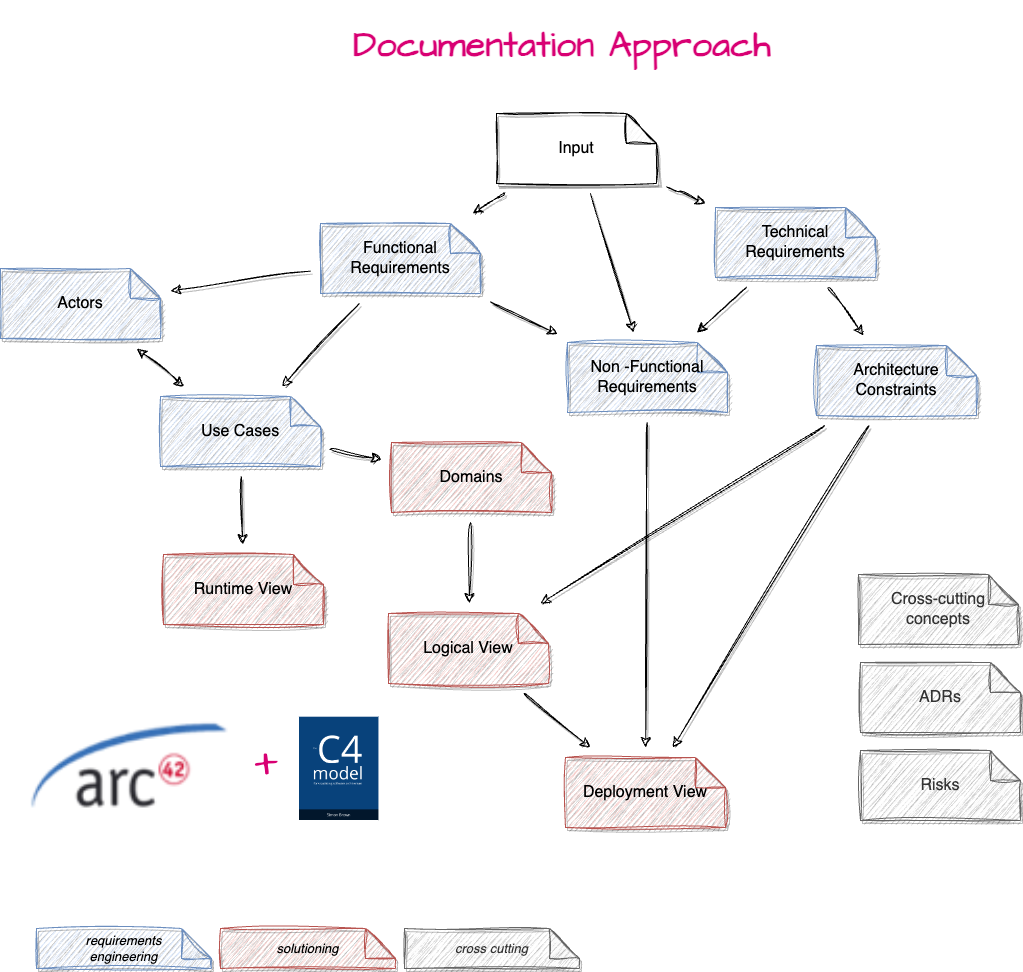

The diagram above was exported from draw.io. Its source (the exported page's mxGraphModel, read from the mxfile embedded in the PNG):
<mxGraphModel dx="2553" dy="-470" grid="0" gridSize="10" guides="1" tooltips="1" connect="1" arrows="1" fold="1" page="0" pageScale="1" pageWidth="827" pageHeight="1169" background="#ffffff" math="0" shadow="0">
  <root>
    <mxCell id="0" />
    <mxCell id="1" parent="0" />
    <mxCell id="yQmfXrT-GgaLK1wGLkwm-1" style="rounded=0;orthogonalLoop=1;jettySize=auto;html=1;fontSize=12;startSize=8;endSize=8;sketch=1;curveFitting=1;jiggle=2;shadow=1;targetPerimeterSpacing=10;sourcePerimeterSpacing=10;" parent="1" source="yQmfXrT-GgaLK1wGLkwm-3" target="yQmfXrT-GgaLK1wGLkwm-6" edge="1">
      <mxGeometry relative="1" as="geometry">
        <mxPoint x="-718.5714285714284" y="1538.0000000000005" as="targetPoint" />
        <Array as="points">
          <mxPoint x="-394" y="1419" />
        </Array>
      </mxGeometry>
    </mxCell>
    <mxCell id="yQmfXrT-GgaLK1wGLkwm-2" style="edgeStyle=none;curved=1;rounded=0;orthogonalLoop=1;jettySize=auto;html=1;fontSize=12;startSize=8;endSize=8;sketch=1;curveFitting=1;jiggle=2;shadow=1;targetPerimeterSpacing=10;sourcePerimeterSpacing=10;" parent="1" source="yQmfXrT-GgaLK1wGLkwm-3" target="yQmfXrT-GgaLK1wGLkwm-10" edge="1">
      <mxGeometry relative="1" as="geometry" />
    </mxCell>
    <mxCell id="rhtSaws9jKGeVzHk981p-2" style="edgeStyle=none;shape=connector;rounded=0;sketch=1;jiggle=2;curveFitting=1;orthogonalLoop=1;jettySize=auto;html=1;shadow=1;labelBackgroundColor=default;strokeColor=default;align=center;verticalAlign=middle;fontFamily=Helvetica;fontSize=12;fontColor=default;endArrow=classic;startSize=8;endSize=8;sourcePerimeterSpacing=10;targetPerimeterSpacing=10;" parent="1" source="yQmfXrT-GgaLK1wGLkwm-3" target="yQmfXrT-GgaLK1wGLkwm-12" edge="1">
      <mxGeometry relative="1" as="geometry" />
    </mxCell>
    <mxCell id="yQmfXrT-GgaLK1wGLkwm-3" value="Input" style="rounded=0;whiteSpace=wrap;html=1;fontSize=16;sketch=1;curveFitting=1;jiggle=2;shadow=1;shape=note;backgroundOutline=1;darkOpacity=0.05;" parent="1" vertex="1">
      <mxGeometry x="-575" y="1341" width="160" height="70" as="geometry" />
    </mxCell>
    <mxCell id="yQmfXrT-GgaLK1wGLkwm-4" style="edgeStyle=none;curved=1;rounded=0;orthogonalLoop=1;jettySize=auto;html=1;fontSize=12;startSize=8;endSize=8;sketch=1;curveFitting=1;jiggle=2;shadow=1;targetPerimeterSpacing=10;sourcePerimeterSpacing=10;" parent="1" source="yQmfXrT-GgaLK1wGLkwm-6" target="yQmfXrT-GgaLK1wGLkwm-15" edge="1">
      <mxGeometry relative="1" as="geometry" />
    </mxCell>
    <mxCell id="yQmfXrT-GgaLK1wGLkwm-5" style="edgeStyle=none;curved=1;rounded=0;orthogonalLoop=1;jettySize=auto;html=1;fontSize=12;startSize=8;endSize=8;sketch=1;curveFitting=1;jiggle=2;shadow=1;targetPerimeterSpacing=10;sourcePerimeterSpacing=10;" parent="1" source="yQmfXrT-GgaLK1wGLkwm-6" target="yQmfXrT-GgaLK1wGLkwm-12" edge="1">
      <mxGeometry relative="1" as="geometry" />
    </mxCell>
    <mxCell id="yQmfXrT-GgaLK1wGLkwm-6" value="Technical Requirements" style="rounded=0;whiteSpace=wrap;html=1;fontSize=16;sketch=1;curveFitting=1;jiggle=2;shadow=1;shape=note;backgroundOutline=1;darkOpacity=0.05;fillColor=#dae8fc;strokeColor=#6c8ebf;" parent="1" vertex="1">
      <mxGeometry x="-356" y="1435" width="160" height="70" as="geometry" />
    </mxCell>
    <mxCell id="yQmfXrT-GgaLK1wGLkwm-7" style="edgeStyle=none;curved=1;rounded=0;orthogonalLoop=1;jettySize=auto;html=1;fontSize=12;startSize=8;endSize=8;sketch=1;curveFitting=1;jiggle=2;shadow=1;targetPerimeterSpacing=10;sourcePerimeterSpacing=10;" parent="1" source="yQmfXrT-GgaLK1wGLkwm-10" target="yQmfXrT-GgaLK1wGLkwm-20" edge="1">
      <mxGeometry relative="1" as="geometry">
        <mxPoint x="-770" y="1667" as="sourcePoint" />
      </mxGeometry>
    </mxCell>
    <mxCell id="yQmfXrT-GgaLK1wGLkwm-8" style="rounded=0;orthogonalLoop=1;jettySize=auto;html=1;fontSize=12;startSize=8;endSize=8;sketch=1;curveFitting=1;jiggle=2;shadow=1;targetPerimeterSpacing=10;sourcePerimeterSpacing=10;" parent="1" source="yQmfXrT-GgaLK1wGLkwm-10" target="yQmfXrT-GgaLK1wGLkwm-16" edge="1">
      <mxGeometry relative="1" as="geometry">
        <mxPoint x="-871.9" y="1530.9999999999995" as="sourcePoint" />
      </mxGeometry>
    </mxCell>
    <mxCell id="yQmfXrT-GgaLK1wGLkwm-9" style="edgeStyle=none;curved=1;rounded=0;orthogonalLoop=1;jettySize=auto;html=1;fontSize=12;startSize=8;endSize=8;sketch=1;curveFitting=1;jiggle=2;shadow=1;targetPerimeterSpacing=10;sourcePerimeterSpacing=10;" parent="1" source="yQmfXrT-GgaLK1wGLkwm-10" target="yQmfXrT-GgaLK1wGLkwm-12" edge="1">
      <mxGeometry relative="1" as="geometry" />
    </mxCell>
    <mxCell id="yQmfXrT-GgaLK1wGLkwm-10" value="Functional Requirements" style="rounded=0;whiteSpace=wrap;html=1;fontSize=16;sketch=1;curveFitting=1;jiggle=2;shadow=1;shape=note;backgroundOutline=1;darkOpacity=0.05;fillColor=#dae8fc;strokeColor=#6c8ebf;" parent="1" vertex="1">
      <mxGeometry x="-751" y="1451" width="160" height="70" as="geometry" />
    </mxCell>
    <mxCell id="yQmfXrT-GgaLK1wGLkwm-11" style="edgeStyle=none;curved=1;rounded=0;orthogonalLoop=1;jettySize=auto;html=1;fontSize=12;startSize=8;endSize=8;sketch=1;curveFitting=1;jiggle=2;shadow=1;targetPerimeterSpacing=10;sourcePerimeterSpacing=10;" parent="1" source="yQmfXrT-GgaLK1wGLkwm-12" target="yQmfXrT-GgaLK1wGLkwm-25" edge="1">
      <mxGeometry relative="1" as="geometry" />
    </mxCell>
    <mxCell id="yQmfXrT-GgaLK1wGLkwm-12" value="Non -Functional Requirements" style="rounded=0;whiteSpace=wrap;html=1;fontSize=16;sketch=1;curveFitting=1;jiggle=2;shadow=1;shape=note;backgroundOutline=1;darkOpacity=0.05;fillColor=#dae8fc;strokeColor=#6c8ebf;" parent="1" vertex="1">
      <mxGeometry x="-504" y="1570" width="160" height="70" as="geometry" />
    </mxCell>
    <mxCell id="yQmfXrT-GgaLK1wGLkwm-13" style="edgeStyle=none;curved=1;rounded=0;orthogonalLoop=1;jettySize=auto;html=1;fontSize=12;startSize=8;endSize=8;sketch=1;curveFitting=1;jiggle=2;shadow=1;targetPerimeterSpacing=10;sourcePerimeterSpacing=10;" parent="1" source="yQmfXrT-GgaLK1wGLkwm-15" target="yQmfXrT-GgaLK1wGLkwm-24" edge="1">
      <mxGeometry relative="1" as="geometry" />
    </mxCell>
    <mxCell id="yQmfXrT-GgaLK1wGLkwm-14" style="edgeStyle=none;curved=1;rounded=0;orthogonalLoop=1;jettySize=auto;html=1;fontSize=12;startSize=8;endSize=8;sketch=1;curveFitting=1;jiggle=2;shadow=1;targetPerimeterSpacing=10;sourcePerimeterSpacing=10;" parent="1" source="yQmfXrT-GgaLK1wGLkwm-15" target="yQmfXrT-GgaLK1wGLkwm-25" edge="1">
      <mxGeometry relative="1" as="geometry" />
    </mxCell>
    <mxCell id="yQmfXrT-GgaLK1wGLkwm-15" value="Architecture Constraints" style="rounded=0;whiteSpace=wrap;html=1;fontSize=16;sketch=1;curveFitting=1;jiggle=2;shadow=1;shape=note;backgroundOutline=1;darkOpacity=0.05;fillColor=#dae8fc;strokeColor=#6c8ebf;" parent="1" vertex="1">
      <mxGeometry x="-255" y="1573" width="160" height="70" as="geometry" />
    </mxCell>
    <mxCell id="yQmfXrT-GgaLK1wGLkwm-16" value="Actors" style="rounded=0;whiteSpace=wrap;html=1;fontSize=16;shape=note;backgroundOutline=1;darkOpacity=0.05;sketch=1;curveFitting=1;jiggle=2;shadow=1;fillColor=#dae8fc;strokeColor=#6c8ebf;" parent="1" vertex="1">
      <mxGeometry x="-1071" y="1496" width="160" height="70" as="geometry" />
    </mxCell>
    <mxCell id="yQmfXrT-GgaLK1wGLkwm-17" style="edgeStyle=none;curved=1;rounded=0;orthogonalLoop=1;jettySize=auto;html=1;fontSize=12;startSize=8;endSize=8;startArrow=classic;startFill=1;sketch=1;curveFitting=1;jiggle=2;shadow=1;targetPerimeterSpacing=10;sourcePerimeterSpacing=10;" parent="1" source="yQmfXrT-GgaLK1wGLkwm-20" target="yQmfXrT-GgaLK1wGLkwm-16" edge="1">
      <mxGeometry relative="1" as="geometry" />
    </mxCell>
    <mxCell id="yQmfXrT-GgaLK1wGLkwm-18" style="edgeStyle=none;curved=1;rounded=0;orthogonalLoop=1;jettySize=auto;html=1;fontSize=12;startSize=8;endSize=8;sketch=1;curveFitting=1;jiggle=2;shadow=1;targetPerimeterSpacing=10;sourcePerimeterSpacing=10;" parent="1" source="yQmfXrT-GgaLK1wGLkwm-20" target="yQmfXrT-GgaLK1wGLkwm-29" edge="1">
      <mxGeometry relative="1" as="geometry" />
    </mxCell>
    <mxCell id="yQmfXrT-GgaLK1wGLkwm-19" style="edgeStyle=none;curved=1;rounded=0;orthogonalLoop=1;jettySize=auto;html=1;fontSize=12;startSize=8;endSize=8;sketch=1;curveFitting=1;jiggle=2;shadow=1;targetPerimeterSpacing=10;sourcePerimeterSpacing=10;" parent="1" source="yQmfXrT-GgaLK1wGLkwm-20" target="yQmfXrT-GgaLK1wGLkwm-22" edge="1">
      <mxGeometry relative="1" as="geometry" />
    </mxCell>
    <mxCell id="yQmfXrT-GgaLK1wGLkwm-20" value="Use Cases" style="rounded=0;whiteSpace=wrap;html=1;fontSize=16;sketch=1;curveFitting=1;jiggle=2;shadow=1;shape=note;backgroundOutline=1;darkOpacity=0.05;fillColor=#dae8fc;strokeColor=#6c8ebf;" parent="1" vertex="1">
      <mxGeometry x="-911" y="1624" width="160" height="70" as="geometry" />
    </mxCell>
    <mxCell id="yQmfXrT-GgaLK1wGLkwm-21" value="" style="edgeStyle=none;curved=1;rounded=0;orthogonalLoop=1;jettySize=auto;html=1;fontSize=12;startSize=8;endSize=8;sketch=1;curveFitting=1;jiggle=2;shadow=1;targetPerimeterSpacing=10;sourcePerimeterSpacing=10;" parent="1" source="yQmfXrT-GgaLK1wGLkwm-22" target="yQmfXrT-GgaLK1wGLkwm-24" edge="1">
      <mxGeometry relative="1" as="geometry" />
    </mxCell>
    <mxCell id="yQmfXrT-GgaLK1wGLkwm-22" value="Domains" style="rounded=0;whiteSpace=wrap;html=1;fontSize=16;sketch=1;curveFitting=1;jiggle=2;shadow=1;shape=note;backgroundOutline=1;darkOpacity=0.05;fillColor=#f8cecc;strokeColor=#b85450;" parent="1" vertex="1">
      <mxGeometry x="-680" y="1670" width="160" height="70" as="geometry" />
    </mxCell>
    <mxCell id="yQmfXrT-GgaLK1wGLkwm-23" style="edgeStyle=none;curved=1;rounded=0;orthogonalLoop=1;jettySize=auto;html=1;fontSize=12;startSize=8;endSize=8;sketch=1;curveFitting=1;jiggle=2;shadow=1;targetPerimeterSpacing=10;sourcePerimeterSpacing=10;" parent="1" source="yQmfXrT-GgaLK1wGLkwm-24" target="yQmfXrT-GgaLK1wGLkwm-25" edge="1">
      <mxGeometry relative="1" as="geometry" />
    </mxCell>
    <mxCell id="yQmfXrT-GgaLK1wGLkwm-24" value="Logical View" style="rounded=0;whiteSpace=wrap;html=1;fontSize=16;sketch=1;curveFitting=1;jiggle=2;shadow=1;shape=note;backgroundOutline=1;darkOpacity=0.05;fillColor=#f8cecc;strokeColor=#b85450;" parent="1" vertex="1">
      <mxGeometry x="-683" y="1841" width="160" height="70" as="geometry" />
    </mxCell>
    <mxCell id="yQmfXrT-GgaLK1wGLkwm-25" value="Deployment View" style="rounded=0;whiteSpace=wrap;html=1;fontSize=16;sketch=1;curveFitting=1;jiggle=2;shadow=1;shape=note;backgroundOutline=1;darkOpacity=0.05;fillColor=#f8cecc;strokeColor=#b85450;" parent="1" vertex="1">
      <mxGeometry x="-506" y="1985" width="160" height="70" as="geometry" />
    </mxCell>
    <mxCell id="yQmfXrT-GgaLK1wGLkwm-26" value="ADRs" style="rounded=0;whiteSpace=wrap;html=1;fontSize=16;sketch=1;curveFitting=1;jiggle=2;shadow=1;shape=note;backgroundOutline=1;darkOpacity=0.05;fillColor=#f5f5f5;fontColor=#333333;strokeColor=#666666;" parent="1" vertex="1">
      <mxGeometry x="-211" y="1890" width="160" height="70" as="geometry" />
    </mxCell>
    <mxCell id="yQmfXrT-GgaLK1wGLkwm-27" value="Risks" style="rounded=0;whiteSpace=wrap;html=1;fontSize=16;sketch=1;curveFitting=1;jiggle=2;shadow=1;shape=note;backgroundOutline=1;darkOpacity=0.05;fillColor=#f5f5f5;fontColor=#333333;strokeColor=#666666;" parent="1" vertex="1">
      <mxGeometry x="-211" y="1978" width="160" height="70" as="geometry" />
    </mxCell>
    <mxCell id="yQmfXrT-GgaLK1wGLkwm-28" value="Cross-cutting concepts" style="rounded=0;whiteSpace=wrap;html=1;fontSize=16;sketch=1;curveFitting=1;jiggle=2;shadow=1;shape=note;backgroundOutline=1;darkOpacity=0.05;fillColor=#f5f5f5;fontColor=#333333;strokeColor=#666666;" parent="1" vertex="1">
      <mxGeometry x="-213" y="1802" width="160" height="70" as="geometry" />
    </mxCell>
    <mxCell id="yQmfXrT-GgaLK1wGLkwm-29" value="Runtime View" style="rounded=0;whiteSpace=wrap;html=1;fontSize=16;sketch=1;curveFitting=1;jiggle=2;shadow=1;shape=note;backgroundOutline=1;darkOpacity=0.05;fillColor=#f8cecc;strokeColor=#b85450;" parent="1" vertex="1">
      <mxGeometry x="-908" y="1782" width="160" height="70" as="geometry" />
    </mxCell>
    <mxCell id="wPpYgmJjU7zuGd28D86s-1" value="" style="shape=image;verticalLabelPosition=bottom;labelBackgroundColor=default;verticalAlign=top;aspect=fixed;imageAspect=0;image=https://arc42.org/images/arc42-site-logo.png;" parent="1" vertex="1">
      <mxGeometry x="-1046" y="1941.4" width="208.61" height="104.3" as="geometry" />
    </mxCell>
    <mxCell id="wPpYgmJjU7zuGd28D86s-2" value="" style="shape=image;verticalLabelPosition=bottom;labelBackgroundColor=default;verticalAlign=top;aspect=fixed;imageAspect=0;image=https://c4model.com/img/book.png;" parent="1" vertex="1">
      <mxGeometry x="-772" y="1944.7" width="79.45" height="103.3" as="geometry" />
    </mxCell>
    <mxCell id="wPpYgmJjU7zuGd28D86s-3" value="+" style="text;html=1;align=center;verticalAlign=middle;resizable=0;points=[];autosize=1;strokeColor=none;fillColor=none;fontSize=45;fontFamily=Architects Daughter;fontColor=#D80073;" parent="1" vertex="1">
      <mxGeometry x="-826" y="1957.4" width="42" height="66" as="geometry" />
    </mxCell>
    <mxCell id="koK1ExD50AKkU2iXK_tF-1" value="&lt;h1 style=&quot;font-size: 36px;&quot;&gt;Documentation Approach&lt;/h1&gt;" style="text;html=1;strokeColor=none;fillColor=none;spacing=5;spacingTop=-20;whiteSpace=wrap;overflow=hidden;rounded=0;fontSize=36;fontFamily=Architects Daughter;fontColor=#D80073;sketch=1;curveFitting=1;jiggle=2;shadow=1;glass=0;fontSource=https%3A%2F%2Ffonts.googleapis.com%2Fcss%3Ffamily%3DArchitects%2BDaughter;" parent="1" vertex="1">
      <mxGeometry x="-723" y="1238" width="499" height="62" as="geometry" />
    </mxCell>
    <mxCell id="BxtaVk2MNvpVuhYK79yc-1" value="cross cutting" style="rounded=0;whiteSpace=wrap;html=1;fontSize=13;sketch=1;curveFitting=1;jiggle=2;shadow=1;shape=note;backgroundOutline=1;darkOpacity=0.05;fillColor=#f5f5f5;fontColor=#333333;strokeColor=#666666;fontStyle=2" parent="1" vertex="1">
      <mxGeometry x="-667" y="2156" width="175" height="40" as="geometry" />
    </mxCell>
    <mxCell id="BxtaVk2MNvpVuhYK79yc-2" value="solutioning" style="rounded=0;whiteSpace=wrap;html=1;fontSize=13;sketch=1;curveFitting=1;jiggle=2;shadow=1;shape=note;backgroundOutline=1;darkOpacity=0.05;fillColor=#f8cecc;strokeColor=#b85450;fontStyle=2" parent="1" vertex="1">
      <mxGeometry x="-851" y="2156" width="175" height="40" as="geometry" />
    </mxCell>
    <mxCell id="BxtaVk2MNvpVuhYK79yc-3" value="requirements &lt;br style=&quot;font-size: 13px;&quot;&gt;engineering" style="rounded=0;whiteSpace=wrap;html=1;fontSize=13;sketch=1;curveFitting=1;jiggle=2;shadow=1;shape=note;backgroundOutline=1;darkOpacity=0.05;fillColor=#dae8fc;strokeColor=#6c8ebf;fontStyle=2" parent="1" vertex="1">
      <mxGeometry x="-1035" y="2156" width="175" height="40" as="geometry" />
    </mxCell>
  </root>
</mxGraphModel>